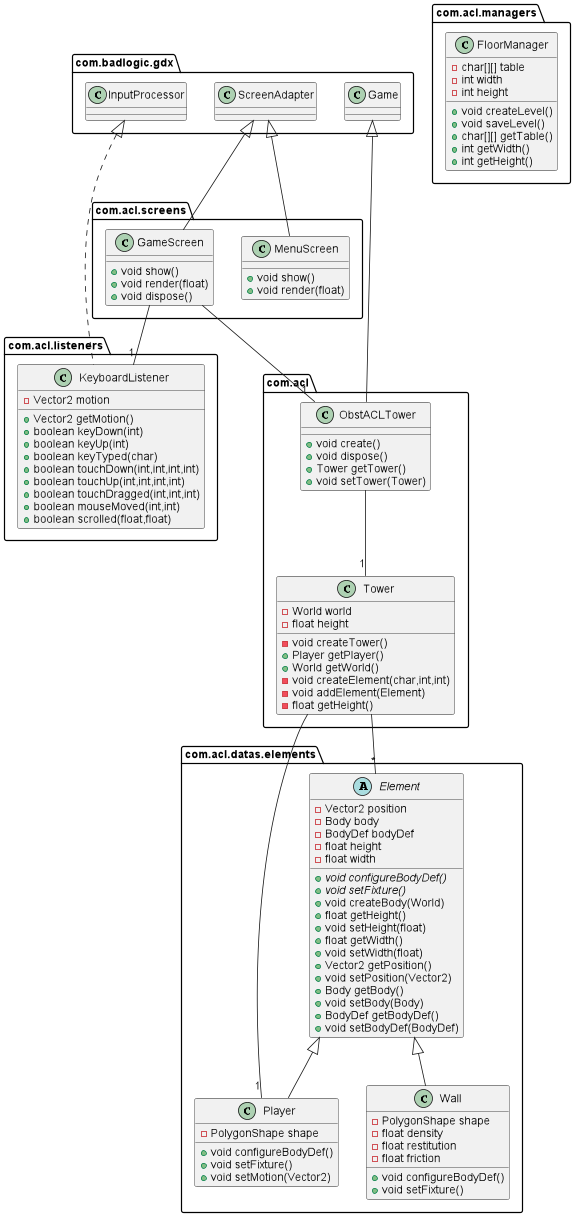

The diagram above was rendered by PlantUML. Its source (embedded in the PNG):
@startuml
class com.acl.listeners.KeyboardListener {
- Vector2 motion
+ Vector2 getMotion()
+ boolean keyDown(int)
+ boolean keyUp(int)
+ boolean keyTyped(char)
+ boolean touchDown(int,int,int,int)
+ boolean touchUp(int,int,int,int)
+ boolean touchDragged(int,int,int)
+ boolean mouseMoved(int,int)
+ boolean scrolled(float,float)
}
class com.acl.screens.MenuScreen {
+ void show()
+ void render(float)
}
class com.acl.screens.GameScreen {
+ void show()
+ void render(float)
+ void dispose()
}
class com.acl.datas.elements.Player {
- PolygonShape shape
+ void configureBodyDef()
+ void setFixture()
+ void setMotion(Vector2)
}
class com.acl.managers.FloorManager {
- char[][] table
- int width
- int height
+ void createLevel()
+ void saveLevel()
+ char[][] getTable()
+ int getWidth()
+ int getHeight()
}
class com.acl.ObstACLTower {
+ void create()
+ void dispose()
+ Tower getTower()
+ void setTower(Tower)
}
abstract class com.acl.datas.elements.Element {
- Vector2 position
- Body body
- BodyDef bodyDef
- float height
- float width
+ {abstract}void configureBodyDef()
+ {abstract}void setFixture()
+ void createBody(World)
+ float getHeight()
+ void setHeight(float)
+ float getWidth()
+ void setWidth(float)
+ Vector2 getPosition()
+ void setPosition(Vector2)
+ Body getBody()
+ void setBody(Body)
+ BodyDef getBodyDef()
+ void setBodyDef(BodyDef)
}
class com.acl.Tower {
- World world
- float height
- void createTower()
+ Player getPlayer()
+ World getWorld()
- void createElement(char,int,int)
- void addElement(Element)
- float getHeight()
}
class com.acl.datas.elements.Wall {
- PolygonShape shape
- float density
- float restitution
- float friction
+ void configureBodyDef()
+ void setFixture()
}

com.acl.Tower -- "*" com.acl.datas.elements.Element
com.acl.Tower -- "1" com.acl.datas.elements.Player
com.acl.screens.GameScreen -- "1" com.acl.ObstACLTower
com.acl.screens.GameScreen -- "1" com.acl.listeners.KeyboardListener
com.acl.ObstACLTower -- "1" com.acl.Tower
com.badlogic.gdx.InputProcessor <|.. com.acl.listeners.KeyboardListener
com.badlogic.gdx.ScreenAdapter <|-- com.acl.screens.MenuScreen
com.badlogic.gdx.ScreenAdapter <|-- com.acl.screens.GameScreen
com.acl.datas.elements.Element <|-- com.acl.datas.elements.Player
com.badlogic.gdx.Game <|-- com.acl.ObstACLTower
com.acl.datas.elements.Element <|-- com.acl.datas.elements.Wall
@enduml